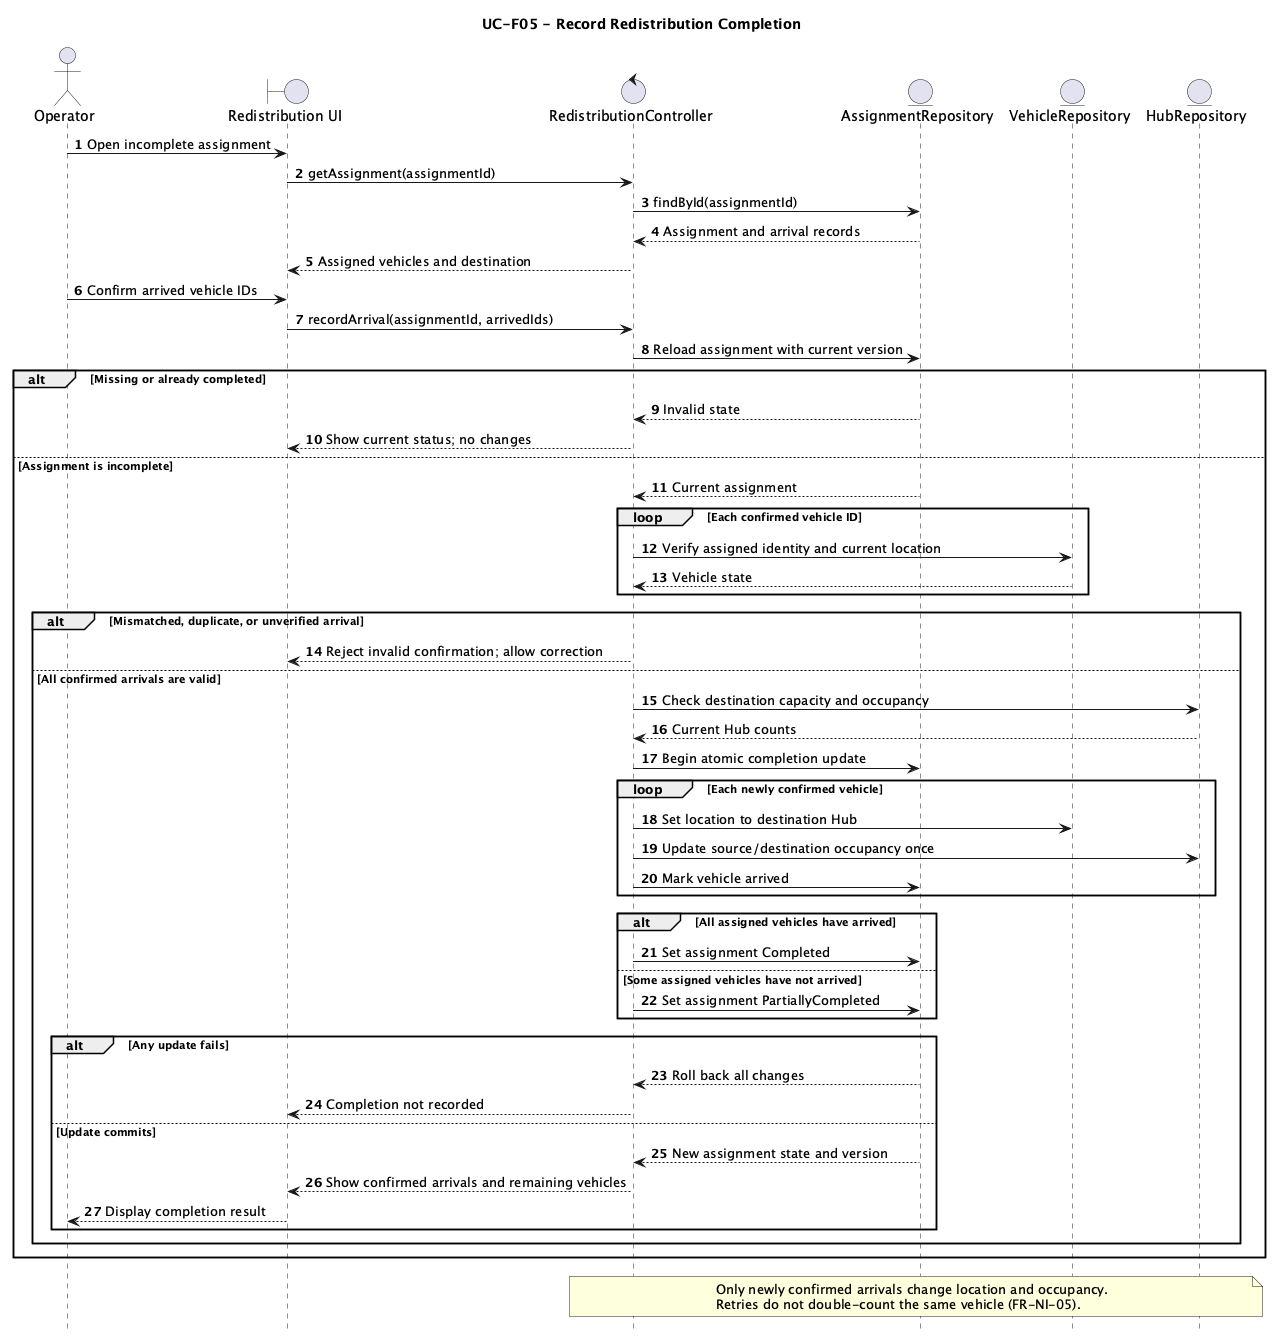

The diagram above was rendered by PlantUML. Its source (embedded in the PNG):
@startuml SD_RecordRedistributionComplete
title UC-F05 - Record Redistribution Completion
hide footbox
autonumber
actor Operator
boundary "Redistribution UI" as UI
control "RedistributionController" as C
entity "AssignmentRepository" as A
entity "VehicleRepository" as V
entity "HubRepository" as H

Operator -> UI: Open incomplete assignment
UI -> C: getAssignment(assignmentId)
C -> A: findById(assignmentId)
A --> C: Assignment and arrival records
C --> UI: Assigned vehicles and destination
Operator -> UI: Confirm arrived vehicle IDs
UI -> C: recordArrival(assignmentId, arrivedIds)
C -> A: Reload assignment with current version
alt Missing or already completed
  A --> C: Invalid state
  C --> UI: Show current status; no changes
else Assignment is incomplete
  A --> C: Current assignment
  loop Each confirmed vehicle ID
    C -> V: Verify assigned identity and current location
    V --> C: Vehicle state
  end
  alt Mismatched, duplicate, or unverified arrival
    C --> UI: Reject invalid confirmation; allow correction
  else All confirmed arrivals are valid
    C -> H: Check destination capacity and occupancy
    H --> C: Current Hub counts
    C -> A: Begin atomic completion update
    loop Each newly confirmed vehicle
      C -> V: Set location to destination Hub
      C -> H: Update source/destination occupancy once
      C -> A: Mark vehicle arrived
    end
    alt All assigned vehicles have arrived
      C -> A: Set assignment Completed
    else Some assigned vehicles have not arrived
      C -> A: Set assignment PartiallyCompleted
    end
    alt Any update fails
      A --> C: Roll back all changes
      C --> UI: Completion not recorded
    else Update commits
      A --> C: New assignment state and version
      C --> UI: Show confirmed arrivals and remaining vehicles
      UI --> Operator: Display completion result
    end
  end
end
note over C,H
Only newly confirmed arrivals change location and occupancy.
Retries do not double-count the same vehicle (FR-NI-05).
end note
@enduml